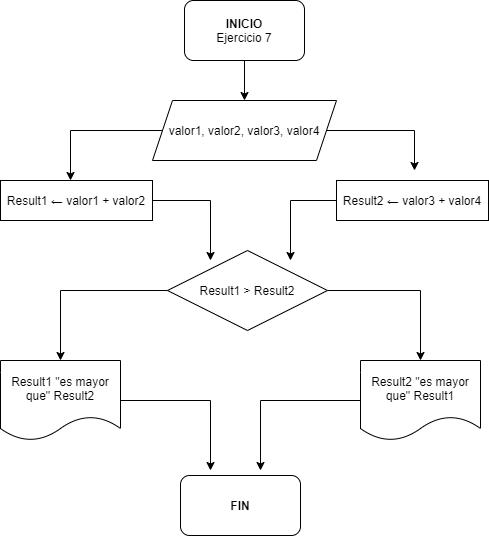

The diagram above was exported from draw.io. Its source (the exported page's mxGraphModel, read from the mxfile embedded in the PNG):
<mxGraphModel dx="868" dy="450" grid="1" gridSize="10" guides="1" tooltips="1" connect="1" arrows="1" fold="1" page="1" pageScale="1" pageWidth="827" pageHeight="1169" math="0" shadow="0">
  <root>
    <mxCell id="0" />
    <mxCell id="1" parent="0" />
    <mxCell id="3Ecicjxei19kHYxm9NZ--4" style="edgeStyle=orthogonalEdgeStyle;rounded=0;orthogonalLoop=1;jettySize=auto;html=1;" edge="1" parent="1" source="3Ecicjxei19kHYxm9NZ--2" target="3Ecicjxei19kHYxm9NZ--3">
      <mxGeometry relative="1" as="geometry" />
    </mxCell>
    <mxCell id="3Ecicjxei19kHYxm9NZ--2" value="&lt;b&gt;INICIO&lt;/b&gt;&lt;br&gt;Ejercicio 7" style="rounded=1;whiteSpace=wrap;html=1;" vertex="1" parent="1">
      <mxGeometry x="354" y="80" width="120" height="60" as="geometry" />
    </mxCell>
    <mxCell id="3Ecicjxei19kHYxm9NZ--8" style="edgeStyle=orthogonalEdgeStyle;rounded=0;orthogonalLoop=1;jettySize=auto;html=1;" edge="1" parent="1" source="3Ecicjxei19kHYxm9NZ--3">
      <mxGeometry relative="1" as="geometry">
        <mxPoint x="240" y="260" as="targetPoint" />
      </mxGeometry>
    </mxCell>
    <mxCell id="3Ecicjxei19kHYxm9NZ--10" style="edgeStyle=orthogonalEdgeStyle;rounded=0;orthogonalLoop=1;jettySize=auto;html=1;" edge="1" parent="1">
      <mxGeometry relative="1" as="geometry">
        <mxPoint x="584" y="250" as="targetPoint" />
        <mxPoint x="490" y="210" as="sourcePoint" />
      </mxGeometry>
    </mxCell>
    <mxCell id="3Ecicjxei19kHYxm9NZ--3" value="valor1, valor2, valor3, valor4" style="shape=parallelogram;perimeter=parallelogramPerimeter;whiteSpace=wrap;html=1;fixedSize=1;" vertex="1" parent="1">
      <mxGeometry x="322" y="180" width="184" height="60" as="geometry" />
    </mxCell>
    <mxCell id="3Ecicjxei19kHYxm9NZ--14" style="edgeStyle=orthogonalEdgeStyle;rounded=0;orthogonalLoop=1;jettySize=auto;html=1;" edge="1" parent="1" source="3Ecicjxei19kHYxm9NZ--5">
      <mxGeometry relative="1" as="geometry">
        <mxPoint x="380" y="340" as="targetPoint" />
      </mxGeometry>
    </mxCell>
    <mxCell id="3Ecicjxei19kHYxm9NZ--5" value="Result1 ← valor1 + valor2" style="rounded=0;whiteSpace=wrap;html=1;" vertex="1" parent="1">
      <mxGeometry x="170" y="260" width="152" height="40" as="geometry" />
    </mxCell>
    <mxCell id="3Ecicjxei19kHYxm9NZ--15" style="edgeStyle=orthogonalEdgeStyle;rounded=0;orthogonalLoop=1;jettySize=auto;html=1;" edge="1" parent="1" source="3Ecicjxei19kHYxm9NZ--7">
      <mxGeometry relative="1" as="geometry">
        <mxPoint x="460" y="340" as="targetPoint" />
        <Array as="points">
          <mxPoint x="460" y="280" />
        </Array>
      </mxGeometry>
    </mxCell>
    <mxCell id="3Ecicjxei19kHYxm9NZ--7" value="Result2 ← valor3 + valor4" style="rounded=0;whiteSpace=wrap;html=1;" vertex="1" parent="1">
      <mxGeometry x="506" y="260" width="152" height="40" as="geometry" />
    </mxCell>
    <mxCell id="3Ecicjxei19kHYxm9NZ--16" style="edgeStyle=orthogonalEdgeStyle;rounded=0;orthogonalLoop=1;jettySize=auto;html=1;exitX=0;exitY=0.5;exitDx=0;exitDy=0;" edge="1" parent="1" source="3Ecicjxei19kHYxm9NZ--13">
      <mxGeometry relative="1" as="geometry">
        <mxPoint x="230" y="440" as="targetPoint" />
      </mxGeometry>
    </mxCell>
    <mxCell id="3Ecicjxei19kHYxm9NZ--17" style="edgeStyle=orthogonalEdgeStyle;rounded=0;orthogonalLoop=1;jettySize=auto;html=1;" edge="1" parent="1" source="3Ecicjxei19kHYxm9NZ--13">
      <mxGeometry relative="1" as="geometry">
        <mxPoint x="590" y="440" as="targetPoint" />
      </mxGeometry>
    </mxCell>
    <mxCell id="3Ecicjxei19kHYxm9NZ--13" value="Result1 &amp;gt; Result2" style="rhombus;whiteSpace=wrap;html=1;" vertex="1" parent="1">
      <mxGeometry x="337" y="330" width="160" height="80" as="geometry" />
    </mxCell>
    <mxCell id="3Ecicjxei19kHYxm9NZ--20" style="edgeStyle=orthogonalEdgeStyle;rounded=0;orthogonalLoop=1;jettySize=auto;html=1;" edge="1" parent="1" source="3Ecicjxei19kHYxm9NZ--18">
      <mxGeometry relative="1" as="geometry">
        <mxPoint x="380" y="550" as="targetPoint" />
        <Array as="points">
          <mxPoint x="380" y="480" />
          <mxPoint x="380" y="550" />
        </Array>
      </mxGeometry>
    </mxCell>
    <mxCell id="3Ecicjxei19kHYxm9NZ--18" value="Result1 &quot;es mayor que&quot; Result2" style="shape=document;whiteSpace=wrap;html=1;boundedLbl=1;" vertex="1" parent="1">
      <mxGeometry x="170" y="440" width="120" height="80" as="geometry" />
    </mxCell>
    <mxCell id="3Ecicjxei19kHYxm9NZ--21" style="edgeStyle=orthogonalEdgeStyle;rounded=0;orthogonalLoop=1;jettySize=auto;html=1;" edge="1" parent="1" source="3Ecicjxei19kHYxm9NZ--19">
      <mxGeometry relative="1" as="geometry">
        <mxPoint x="430" y="550" as="targetPoint" />
      </mxGeometry>
    </mxCell>
    <mxCell id="3Ecicjxei19kHYxm9NZ--19" value="Result2 &quot;es mayor que&quot; Result1" style="shape=document;whiteSpace=wrap;html=1;boundedLbl=1;" vertex="1" parent="1">
      <mxGeometry x="530" y="440" width="120" height="80" as="geometry" />
    </mxCell>
    <mxCell id="3Ecicjxei19kHYxm9NZ--22" value="&lt;b&gt;FIN&lt;/b&gt;" style="rounded=1;whiteSpace=wrap;html=1;" vertex="1" parent="1">
      <mxGeometry x="350" y="555" width="120" height="60" as="geometry" />
    </mxCell>
  </root>
</mxGraphModel>